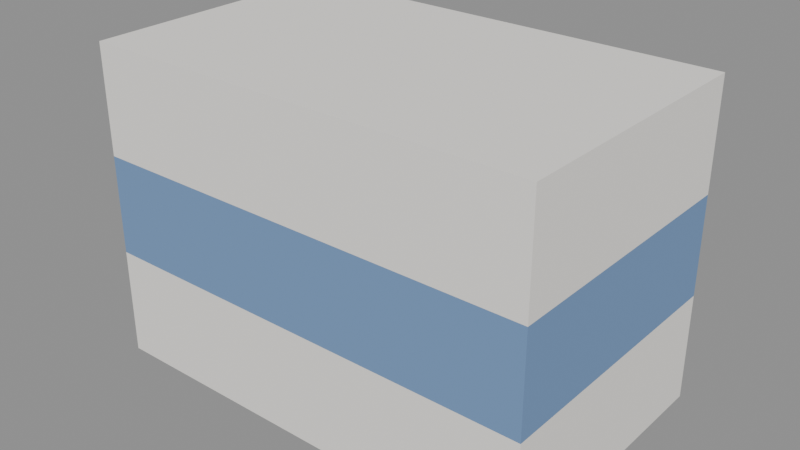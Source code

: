 # Source: fardo.blend  (saved by Blender 5.3.31; exported with 4.5.12 LTS)
import bpy
from mathutils import Matrix  # noqa: F401  (used for matrix-valued properties, if any)

bpy.ops.wm.read_factory_settings(use_empty=True)
scene = bpy.context.scene
scene.name = 'Scene'

# ---- collections
col_atacarejo = bpy.data.collections.new('Atacarejo'); scene.collection.children.link(col_atacarejo)

# ---- materials (node trees are filled in below, after node groups)
mat_fardo = bpy.data.materials.new('Fardo')
mat_fardo.diffuse_color = (0.9059, 0.8824, 0.8392, 1.0)
mat_faixa = bpy.data.materials.new('Faixa')
mat_faixa.diffuse_color = (0.1725, 0.298, 0.5255, 1.0)

# ---- material node trees
mat_fardo.use_nodes = True; mat_fardo.node_tree.nodes.clear()
_N = mat_fardo.node_tree.nodes; _L = mat_fardo.node_tree.links
n0 = _N.new('ShaderNodeBsdfPrincipled'); n0.name = 'Principled BSDF'; n0.location = (-200, 100)
n0.inputs[0].default_value = (0.9059, 0.8824, 0.8392, 1.0)
n0.inputs[2].default_value = 0.9
n0.inputs[10].default_value = 0.005
n1 = _N.new('ShaderNodeOutputMaterial'); n1.name = 'Material Output'; n1.location = (200, 100)
_L.new(n0.outputs[0], n1.inputs[0])
n1.is_active_output = True
mat_faixa.use_nodes = True; mat_faixa.node_tree.nodes.clear()
_N = mat_faixa.node_tree.nodes; _L = mat_faixa.node_tree.links
n0 = _N.new('ShaderNodeBsdfPrincipled'); n0.name = 'Principled BSDF'; n0.location = (-200, 100)
n0.inputs[0].default_value = (0.1725, 0.298, 0.5255, 1.0)
n0.inputs[2].default_value = 0.9
n0.inputs[10].default_value = 0.005
n1 = _N.new('ShaderNodeOutputMaterial'); n1.name = 'Material Output'; n1.location = (200, 100)
_L.new(n0.outputs[0], n1.inputs[0])
n1.is_active_output = True

# ---- meshes
me_fardo = bpy.data.meshes.new('fardo')
me_fardo.from_pydata([(-0.25, -0.15, 0.0), (-0.25, -0.15, 0.12), (-0.25, 0.15, 0.0), (-0.25, 0.15, 0.12), (0.25, -0.15, 0.0), (0.25, -0.15, 0.12), (0.25, 0.15, 0.0), (0.25, 0.15, 0.12), (-0.25, -0.15, 0.12), (-0.25, -0.15, 0.23), (-0.25, 0.15, 0.12), (-0.25, 0.15, 0.23), (0.25, -0.15, 0.12), (0.25, -0.15, 0.23), (0.25, 0.15, 0.12), (0.25, 0.15, 0.23), (-0.25, -0.15, 0.23), (-0.25, -0.15, 0.35), (-0.25, 0.15, 0.23), (-0.25, 0.15, 0.35), (0.25, -0.15, 0.23), (0.25, -0.15, 0.35), (0.25, 0.15, 0.23), (0.25, 0.15, 0.35)], [], [(0, 1, 3, 2), (2, 3, 7, 6), (6, 7, 5, 4), (4, 5, 1, 0), (2, 6, 4, 0), (7, 3, 1, 5), (8, 9, 11, 10), (10, 11, 15, 14), (14, 15, 13, 12), (12, 13, 9, 8), (10, 14, 12, 8), (15, 11, 9, 13), (16, 17, 19, 18), (18, 19, 23, 22), (22, 23, 21, 20), (20, 21, 17, 16), (18, 22, 20, 16), (23, 19, 17, 21)])
me_fardo.polygons.foreach_set('material_index', [0, 0, 0, 0, 0, 0, 1, 1, 1, 1, 1, 1, 0, 0, 0, 0, 0, 0])
me_fardo.materials.append(mat_fardo)
me_fardo.materials.append(mat_faixa)
me_fardo.update()

# ---- objects
ob_fardo = bpy.data.objects.new('fardo', me_fardo)

# ---- transforms, parenting, visibility, modifiers, constraints
ob_fardo.location = (0.0, 0.0, 0.0)

# ---- collection membership
col_atacarejo.objects.link(ob_fardo)

# ---- scene / render settings (as saved in the file)
scene.frame_start = 1; scene.frame_end = 250; scene.frame_set(1)
scene.render.engine = 'BLENDER_EEVEE_NEXT'
scene.render.bake_bias = 0.0
scene.render.bake_samples = 0
scene.render.compositor_device = 'GPU'
scene.eevee.use_volume_custom_range = False
scene.eevee.fast_gi_thickness_near = 0.1
scene.eevee.fast_gi_thickness_far = 0.0
scene.eevee.ray_tracing_options.screen_trace_thickness = 0.1
bpy.context.view_layer.update()

# ---- added for rendering (the .blend has no active camera and no usable light): camera, sun + grey world if the file has none
cam_auto = bpy.data.cameras.new('AutoCamera')
cam_auto.lens = 50.0
cam_auto.sensor_width = 36.0
cam_auto.clip_end = 1000.0
ob_auto_camera = bpy.data.objects.new('AutoCamera', cam_auto)
scene.collection.objects.link(ob_auto_camera)
ob_auto_camera.location = (0.629221, -0.755065, 0.678377)
ob_auto_camera.rotation_euler = (1.09748, -7.21219e-08, 0.694738)
scene.camera = ob_auto_camera
light_auto_sun = bpy.data.lights.new('AutoSun', 'SUN')
light_auto_sun.energy = 3.0
light_auto_sun.angle = 0.0523599
ob_auto_sun = bpy.data.objects.new('AutoSun', light_auto_sun)
scene.collection.objects.link(ob_auto_sun)
ob_auto_sun.rotation_euler = (0.872665, 0.174533, 0.523599)
if scene.world is None:
    world_auto = bpy.data.worlds.new('AutoWorld')
    world_auto.color = (0.3, 0.3, 0.3)
    scene.world = world_auto
bpy.context.view_layer.update()
